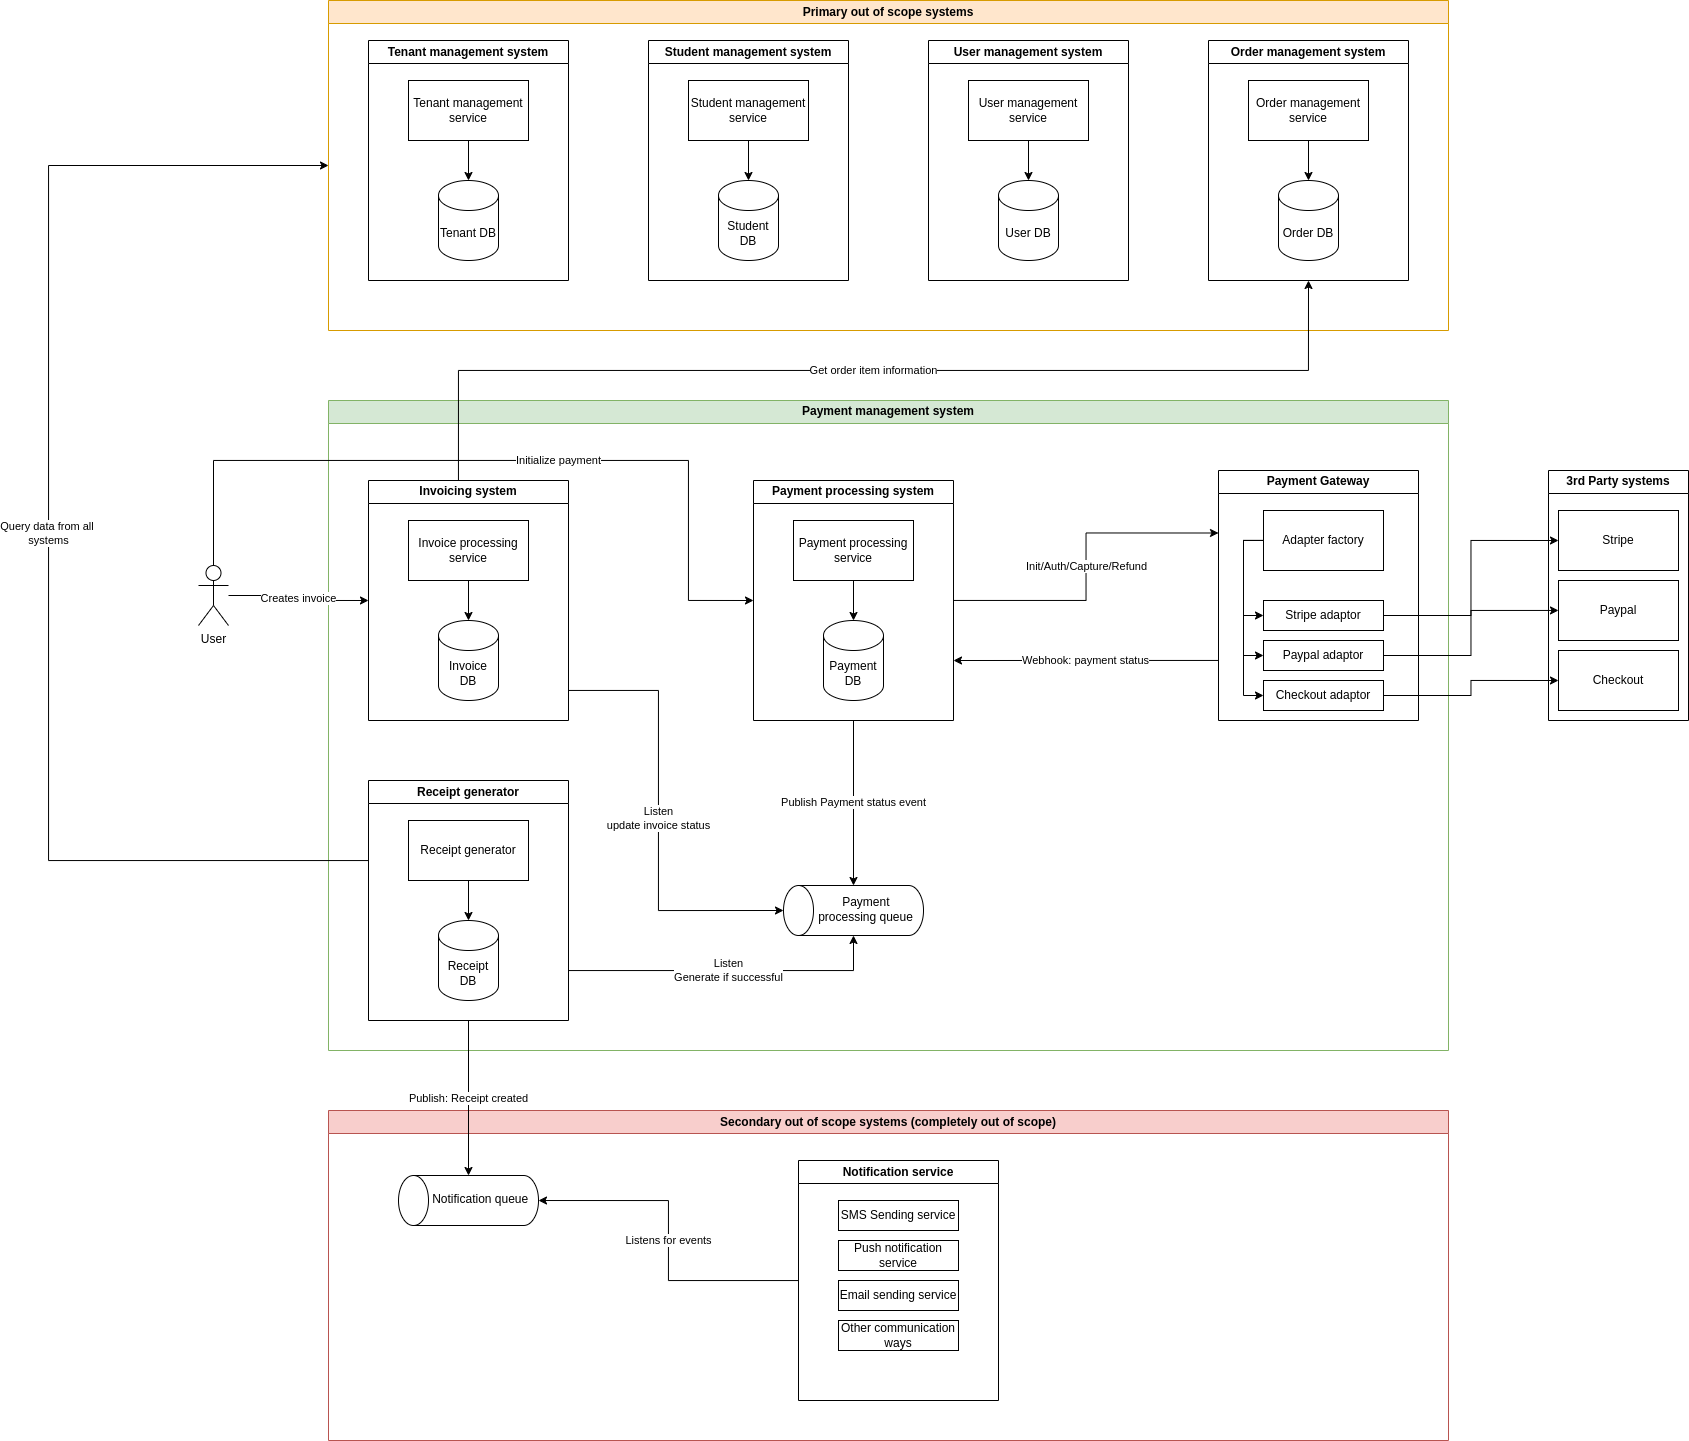

The diagram above was exported from draw.io. Its source (the exported page's mxGraphModel, read from the mxfile embedded in the PNG):
<mxGraphModel dx="2279" dy="847" grid="1" gridSize="10" guides="1" tooltips="1" connect="1" arrows="1" fold="1" page="1" pageScale="1" pageWidth="850" pageHeight="1100" math="0" shadow="0">
  <root>
    <mxCell id="0" />
    <mxCell id="1" parent="0" />
    <mxCell id="gI9NRBJOJIs2QVpcx9hC-3" value="Primary out of scope systems" style="swimlane;whiteSpace=wrap;html=1;container=0;fillColor=#ffe6cc;strokeColor=#d79b00;" vertex="1" parent="1">
      <mxGeometry y="40" width="1120" height="330" as="geometry">
        <mxRectangle y="40" width="200" height="30" as="alternateBounds" />
      </mxGeometry>
    </mxCell>
    <mxCell id="gI9NRBJOJIs2QVpcx9hC-4" value="Tenant management system" style="swimlane;whiteSpace=wrap;html=1;" vertex="1" parent="gI9NRBJOJIs2QVpcx9hC-3">
      <mxGeometry x="40" y="40" width="200" height="240" as="geometry" />
    </mxCell>
    <mxCell id="gI9NRBJOJIs2QVpcx9hC-5" value="Tenant DB" style="shape=cylinder3;whiteSpace=wrap;html=1;boundedLbl=1;backgroundOutline=1;size=15;" vertex="1" parent="gI9NRBJOJIs2QVpcx9hC-4">
      <mxGeometry x="70" y="140" width="60" height="80" as="geometry" />
    </mxCell>
    <mxCell id="gI9NRBJOJIs2QVpcx9hC-8" style="edgeStyle=orthogonalEdgeStyle;rounded=0;orthogonalLoop=1;jettySize=auto;html=1;" edge="1" parent="gI9NRBJOJIs2QVpcx9hC-4" source="gI9NRBJOJIs2QVpcx9hC-7" target="gI9NRBJOJIs2QVpcx9hC-5">
      <mxGeometry relative="1" as="geometry" />
    </mxCell>
    <mxCell id="gI9NRBJOJIs2QVpcx9hC-7" value="Tenant management service" style="rounded=0;whiteSpace=wrap;html=1;" vertex="1" parent="gI9NRBJOJIs2QVpcx9hC-4">
      <mxGeometry x="40" y="40" width="120" height="60" as="geometry" />
    </mxCell>
    <mxCell id="gI9NRBJOJIs2QVpcx9hC-9" value="Student management system" style="swimlane;whiteSpace=wrap;html=1;" vertex="1" parent="gI9NRBJOJIs2QVpcx9hC-3">
      <mxGeometry x="320" y="40" width="200" height="240" as="geometry" />
    </mxCell>
    <mxCell id="gI9NRBJOJIs2QVpcx9hC-10" value="Student DB" style="shape=cylinder3;whiteSpace=wrap;html=1;boundedLbl=1;backgroundOutline=1;size=15;" vertex="1" parent="gI9NRBJOJIs2QVpcx9hC-9">
      <mxGeometry x="70" y="140" width="60" height="80" as="geometry" />
    </mxCell>
    <mxCell id="gI9NRBJOJIs2QVpcx9hC-11" style="edgeStyle=orthogonalEdgeStyle;rounded=0;orthogonalLoop=1;jettySize=auto;html=1;" edge="1" parent="gI9NRBJOJIs2QVpcx9hC-9" source="gI9NRBJOJIs2QVpcx9hC-12" target="gI9NRBJOJIs2QVpcx9hC-10">
      <mxGeometry relative="1" as="geometry" />
    </mxCell>
    <mxCell id="gI9NRBJOJIs2QVpcx9hC-12" value="Student management service" style="rounded=0;whiteSpace=wrap;html=1;" vertex="1" parent="gI9NRBJOJIs2QVpcx9hC-9">
      <mxGeometry x="40" y="40" width="120" height="60" as="geometry" />
    </mxCell>
    <mxCell id="gI9NRBJOJIs2QVpcx9hC-13" value="User management system" style="swimlane;whiteSpace=wrap;html=1;startSize=23;" vertex="1" parent="gI9NRBJOJIs2QVpcx9hC-3">
      <mxGeometry x="600" y="40" width="200" height="240" as="geometry" />
    </mxCell>
    <mxCell id="gI9NRBJOJIs2QVpcx9hC-14" value="User DB" style="shape=cylinder3;whiteSpace=wrap;html=1;boundedLbl=1;backgroundOutline=1;size=15;" vertex="1" parent="gI9NRBJOJIs2QVpcx9hC-13">
      <mxGeometry x="70" y="140" width="60" height="80" as="geometry" />
    </mxCell>
    <mxCell id="gI9NRBJOJIs2QVpcx9hC-15" style="edgeStyle=orthogonalEdgeStyle;rounded=0;orthogonalLoop=1;jettySize=auto;html=1;" edge="1" parent="gI9NRBJOJIs2QVpcx9hC-13" source="gI9NRBJOJIs2QVpcx9hC-16" target="gI9NRBJOJIs2QVpcx9hC-14">
      <mxGeometry relative="1" as="geometry" />
    </mxCell>
    <mxCell id="gI9NRBJOJIs2QVpcx9hC-16" value="User management service" style="rounded=0;whiteSpace=wrap;html=1;" vertex="1" parent="gI9NRBJOJIs2QVpcx9hC-13">
      <mxGeometry x="40" y="40" width="120" height="60" as="geometry" />
    </mxCell>
    <mxCell id="gI9NRBJOJIs2QVpcx9hC-17" value="Order management system" style="swimlane;whiteSpace=wrap;html=1;" vertex="1" parent="gI9NRBJOJIs2QVpcx9hC-3">
      <mxGeometry x="880" y="40" width="200" height="240" as="geometry" />
    </mxCell>
    <mxCell id="gI9NRBJOJIs2QVpcx9hC-18" value="Order DB" style="shape=cylinder3;whiteSpace=wrap;html=1;boundedLbl=1;backgroundOutline=1;size=15;" vertex="1" parent="gI9NRBJOJIs2QVpcx9hC-17">
      <mxGeometry x="70" y="140" width="60" height="80" as="geometry" />
    </mxCell>
    <mxCell id="gI9NRBJOJIs2QVpcx9hC-19" style="edgeStyle=orthogonalEdgeStyle;rounded=0;orthogonalLoop=1;jettySize=auto;html=1;" edge="1" parent="gI9NRBJOJIs2QVpcx9hC-17" source="gI9NRBJOJIs2QVpcx9hC-20" target="gI9NRBJOJIs2QVpcx9hC-18">
      <mxGeometry relative="1" as="geometry" />
    </mxCell>
    <mxCell id="gI9NRBJOJIs2QVpcx9hC-20" value="Order management service" style="rounded=0;whiteSpace=wrap;html=1;" vertex="1" parent="gI9NRBJOJIs2QVpcx9hC-17">
      <mxGeometry x="40" y="40" width="120" height="60" as="geometry" />
    </mxCell>
    <mxCell id="gI9NRBJOJIs2QVpcx9hC-22" value="Payment management system" style="swimlane;whiteSpace=wrap;html=1;shadow=0;glass=0;fillStyle=auto;rounded=0;noLabel=0;fillColor=#d5e8d4;strokeColor=#82b366;" vertex="1" parent="1">
      <mxGeometry y="440" width="1120" height="650" as="geometry" />
    </mxCell>
    <mxCell id="gI9NRBJOJIs2QVpcx9hC-23" value="Invoicing system" style="swimlane;whiteSpace=wrap;html=1;" vertex="1" parent="gI9NRBJOJIs2QVpcx9hC-22">
      <mxGeometry x="40" y="80" width="200" height="240" as="geometry" />
    </mxCell>
    <mxCell id="gI9NRBJOJIs2QVpcx9hC-24" value="Invoice DB" style="shape=cylinder3;whiteSpace=wrap;html=1;boundedLbl=1;backgroundOutline=1;size=15;" vertex="1" parent="gI9NRBJOJIs2QVpcx9hC-23">
      <mxGeometry x="70" y="140" width="60" height="80" as="geometry" />
    </mxCell>
    <mxCell id="gI9NRBJOJIs2QVpcx9hC-25" style="edgeStyle=orthogonalEdgeStyle;rounded=0;orthogonalLoop=1;jettySize=auto;html=1;" edge="1" parent="gI9NRBJOJIs2QVpcx9hC-23" source="gI9NRBJOJIs2QVpcx9hC-26" target="gI9NRBJOJIs2QVpcx9hC-24">
      <mxGeometry relative="1" as="geometry" />
    </mxCell>
    <mxCell id="gI9NRBJOJIs2QVpcx9hC-26" value="Invoice processing service" style="rounded=0;whiteSpace=wrap;html=1;" vertex="1" parent="gI9NRBJOJIs2QVpcx9hC-23">
      <mxGeometry x="40" y="40" width="120" height="60" as="geometry" />
    </mxCell>
    <mxCell id="gI9NRBJOJIs2QVpcx9hC-58" value="Init/Auth/Capture/Refund" style="edgeStyle=orthogonalEdgeStyle;rounded=0;orthogonalLoop=1;jettySize=auto;html=1;entryX=0;entryY=0.25;entryDx=0;entryDy=0;" edge="1" parent="gI9NRBJOJIs2QVpcx9hC-22" source="gI9NRBJOJIs2QVpcx9hC-27" target="gI9NRBJOJIs2QVpcx9hC-35">
      <mxGeometry relative="1" as="geometry" />
    </mxCell>
    <mxCell id="gI9NRBJOJIs2QVpcx9hC-27" value="Payment processing system" style="swimlane;whiteSpace=wrap;html=1;" vertex="1" parent="gI9NRBJOJIs2QVpcx9hC-22">
      <mxGeometry x="425" y="80" width="200" height="240" as="geometry" />
    </mxCell>
    <mxCell id="gI9NRBJOJIs2QVpcx9hC-28" value="Payment DB" style="shape=cylinder3;whiteSpace=wrap;html=1;boundedLbl=1;backgroundOutline=1;size=15;" vertex="1" parent="gI9NRBJOJIs2QVpcx9hC-27">
      <mxGeometry x="70" y="140" width="60" height="80" as="geometry" />
    </mxCell>
    <mxCell id="gI9NRBJOJIs2QVpcx9hC-29" style="edgeStyle=orthogonalEdgeStyle;rounded=0;orthogonalLoop=1;jettySize=auto;html=1;" edge="1" parent="gI9NRBJOJIs2QVpcx9hC-27" source="gI9NRBJOJIs2QVpcx9hC-30" target="gI9NRBJOJIs2QVpcx9hC-28">
      <mxGeometry relative="1" as="geometry" />
    </mxCell>
    <mxCell id="gI9NRBJOJIs2QVpcx9hC-30" value="Payment processing service" style="rounded=0;whiteSpace=wrap;html=1;" vertex="1" parent="gI9NRBJOJIs2QVpcx9hC-27">
      <mxGeometry x="40" y="40" width="120" height="60" as="geometry" />
    </mxCell>
    <mxCell id="gI9NRBJOJIs2QVpcx9hC-31" value="Receipt generator" style="swimlane;whiteSpace=wrap;html=1;" vertex="1" parent="gI9NRBJOJIs2QVpcx9hC-22">
      <mxGeometry x="40" y="380" width="200" height="240" as="geometry" />
    </mxCell>
    <mxCell id="gI9NRBJOJIs2QVpcx9hC-32" value="Receipt DB" style="shape=cylinder3;whiteSpace=wrap;html=1;boundedLbl=1;backgroundOutline=1;size=15;" vertex="1" parent="gI9NRBJOJIs2QVpcx9hC-31">
      <mxGeometry x="70" y="140" width="60" height="80" as="geometry" />
    </mxCell>
    <mxCell id="gI9NRBJOJIs2QVpcx9hC-33" style="edgeStyle=orthogonalEdgeStyle;rounded=0;orthogonalLoop=1;jettySize=auto;html=1;" edge="1" parent="gI9NRBJOJIs2QVpcx9hC-31" source="gI9NRBJOJIs2QVpcx9hC-34" target="gI9NRBJOJIs2QVpcx9hC-32">
      <mxGeometry relative="1" as="geometry" />
    </mxCell>
    <mxCell id="gI9NRBJOJIs2QVpcx9hC-34" value="Receipt generator" style="rounded=0;whiteSpace=wrap;html=1;" vertex="1" parent="gI9NRBJOJIs2QVpcx9hC-31">
      <mxGeometry x="40" y="40" width="120" height="60" as="geometry" />
    </mxCell>
    <mxCell id="gI9NRBJOJIs2QVpcx9hC-59" value="Webhook: payment status" style="edgeStyle=orthogonalEdgeStyle;rounded=0;orthogonalLoop=1;jettySize=auto;html=1;entryX=1;entryY=0.75;entryDx=0;entryDy=0;" edge="1" parent="gI9NRBJOJIs2QVpcx9hC-22" source="gI9NRBJOJIs2QVpcx9hC-35" target="gI9NRBJOJIs2QVpcx9hC-27">
      <mxGeometry relative="1" as="geometry">
        <Array as="points">
          <mxPoint x="810" y="260" />
          <mxPoint x="810" y="260" />
        </Array>
      </mxGeometry>
    </mxCell>
    <mxCell id="gI9NRBJOJIs2QVpcx9hC-35" value="Payment Gateway" style="swimlane;whiteSpace=wrap;html=1;" vertex="1" parent="gI9NRBJOJIs2QVpcx9hC-22">
      <mxGeometry x="890" y="70" width="200" height="250" as="geometry" />
    </mxCell>
    <mxCell id="gI9NRBJOJIs2QVpcx9hC-46" style="edgeStyle=orthogonalEdgeStyle;rounded=0;orthogonalLoop=1;jettySize=auto;html=1;entryX=0;entryY=0.5;entryDx=0;entryDy=0;" edge="1" parent="gI9NRBJOJIs2QVpcx9hC-35" source="gI9NRBJOJIs2QVpcx9hC-39" target="gI9NRBJOJIs2QVpcx9hC-40">
      <mxGeometry relative="1" as="geometry">
        <Array as="points">
          <mxPoint x="25" y="70" />
          <mxPoint x="25" y="145" />
        </Array>
      </mxGeometry>
    </mxCell>
    <mxCell id="gI9NRBJOJIs2QVpcx9hC-48" style="edgeStyle=orthogonalEdgeStyle;rounded=0;orthogonalLoop=1;jettySize=auto;html=1;entryX=0;entryY=0.5;entryDx=0;entryDy=0;" edge="1" parent="gI9NRBJOJIs2QVpcx9hC-35" source="gI9NRBJOJIs2QVpcx9hC-39" target="gI9NRBJOJIs2QVpcx9hC-41">
      <mxGeometry relative="1" as="geometry">
        <Array as="points">
          <mxPoint x="25" y="70" />
          <mxPoint x="25" y="185" />
        </Array>
      </mxGeometry>
    </mxCell>
    <mxCell id="gI9NRBJOJIs2QVpcx9hC-49" style="edgeStyle=orthogonalEdgeStyle;rounded=0;orthogonalLoop=1;jettySize=auto;html=1;entryX=0;entryY=0.5;entryDx=0;entryDy=0;" edge="1" parent="gI9NRBJOJIs2QVpcx9hC-35" source="gI9NRBJOJIs2QVpcx9hC-39" target="gI9NRBJOJIs2QVpcx9hC-42">
      <mxGeometry relative="1" as="geometry">
        <Array as="points">
          <mxPoint x="25" y="70" />
          <mxPoint x="25" y="225" />
        </Array>
      </mxGeometry>
    </mxCell>
    <mxCell id="gI9NRBJOJIs2QVpcx9hC-39" value="Adapter factory" style="rounded=0;whiteSpace=wrap;html=1;" vertex="1" parent="gI9NRBJOJIs2QVpcx9hC-35">
      <mxGeometry x="45" y="40" width="120" height="60" as="geometry" />
    </mxCell>
    <mxCell id="gI9NRBJOJIs2QVpcx9hC-40" value="Stripe adaptor" style="rounded=0;whiteSpace=wrap;html=1;" vertex="1" parent="gI9NRBJOJIs2QVpcx9hC-35">
      <mxGeometry x="45" y="130" width="120" height="30" as="geometry" />
    </mxCell>
    <mxCell id="gI9NRBJOJIs2QVpcx9hC-41" value="Paypal adaptor" style="rounded=0;whiteSpace=wrap;html=1;" vertex="1" parent="gI9NRBJOJIs2QVpcx9hC-35">
      <mxGeometry x="45" y="170" width="120" height="30" as="geometry" />
    </mxCell>
    <mxCell id="gI9NRBJOJIs2QVpcx9hC-42" value="Checkout adaptor" style="rounded=0;whiteSpace=wrap;html=1;" vertex="1" parent="gI9NRBJOJIs2QVpcx9hC-35">
      <mxGeometry x="45" y="210" width="120" height="30" as="geometry" />
    </mxCell>
    <mxCell id="gI9NRBJOJIs2QVpcx9hC-60" value="Payment processing queue" style="shape=cylinder3;whiteSpace=wrap;html=1;boundedLbl=1;backgroundOutline=1;size=15;rotation=-90;textDirection=vertical-rl;" vertex="1" parent="gI9NRBJOJIs2QVpcx9hC-22">
      <mxGeometry x="500" y="440" width="50" height="140" as="geometry" />
    </mxCell>
    <mxCell id="gI9NRBJOJIs2QVpcx9hC-61" value="Publish Payment status event" style="edgeStyle=orthogonalEdgeStyle;rounded=0;orthogonalLoop=1;jettySize=auto;html=1;entryX=1;entryY=0.5;entryDx=0;entryDy=0;entryPerimeter=0;" edge="1" parent="gI9NRBJOJIs2QVpcx9hC-22" source="gI9NRBJOJIs2QVpcx9hC-27" target="gI9NRBJOJIs2QVpcx9hC-60">
      <mxGeometry relative="1" as="geometry" />
    </mxCell>
    <mxCell id="gI9NRBJOJIs2QVpcx9hC-63" value="Listen&lt;br&gt;update invoice status" style="edgeStyle=orthogonalEdgeStyle;rounded=0;orthogonalLoop=1;jettySize=auto;html=1;entryX=0.5;entryY=0;entryDx=0;entryDy=0;entryPerimeter=0;" edge="1" parent="gI9NRBJOJIs2QVpcx9hC-22" source="gI9NRBJOJIs2QVpcx9hC-23" target="gI9NRBJOJIs2QVpcx9hC-60">
      <mxGeometry relative="1" as="geometry">
        <Array as="points">
          <mxPoint x="330" y="290" />
          <mxPoint x="330" y="510" />
        </Array>
      </mxGeometry>
    </mxCell>
    <mxCell id="gI9NRBJOJIs2QVpcx9hC-64" value="Listen&lt;br&gt;Generate if successful" style="edgeStyle=orthogonalEdgeStyle;rounded=0;orthogonalLoop=1;jettySize=auto;html=1;entryX=0;entryY=0.5;entryDx=0;entryDy=0;entryPerimeter=0;" edge="1" parent="gI9NRBJOJIs2QVpcx9hC-22" source="gI9NRBJOJIs2QVpcx9hC-31" target="gI9NRBJOJIs2QVpcx9hC-60">
      <mxGeometry relative="1" as="geometry">
        <Array as="points">
          <mxPoint x="525" y="570" />
        </Array>
      </mxGeometry>
    </mxCell>
    <mxCell id="gI9NRBJOJIs2QVpcx9hC-50" value="3rd Party systems" style="swimlane;whiteSpace=wrap;html=1;" vertex="1" parent="1">
      <mxGeometry x="1220" y="510" width="140" height="250" as="geometry" />
    </mxCell>
    <mxCell id="gI9NRBJOJIs2QVpcx9hC-51" value="Checkout" style="rounded=0;whiteSpace=wrap;html=1;" vertex="1" parent="gI9NRBJOJIs2QVpcx9hC-50">
      <mxGeometry x="10" y="180" width="120" height="60" as="geometry" />
    </mxCell>
    <mxCell id="gI9NRBJOJIs2QVpcx9hC-52" value="Stripe" style="rounded=0;whiteSpace=wrap;html=1;" vertex="1" parent="gI9NRBJOJIs2QVpcx9hC-50">
      <mxGeometry x="10" y="40" width="120" height="60" as="geometry" />
    </mxCell>
    <mxCell id="gI9NRBJOJIs2QVpcx9hC-53" value="Paypal" style="rounded=0;whiteSpace=wrap;html=1;" vertex="1" parent="gI9NRBJOJIs2QVpcx9hC-50">
      <mxGeometry x="10" y="110" width="120" height="60" as="geometry" />
    </mxCell>
    <mxCell id="gI9NRBJOJIs2QVpcx9hC-54" style="edgeStyle=orthogonalEdgeStyle;rounded=0;orthogonalLoop=1;jettySize=auto;html=1;entryX=0;entryY=0.5;entryDx=0;entryDy=0;" edge="1" parent="1" source="gI9NRBJOJIs2QVpcx9hC-40" target="gI9NRBJOJIs2QVpcx9hC-52">
      <mxGeometry relative="1" as="geometry" />
    </mxCell>
    <mxCell id="gI9NRBJOJIs2QVpcx9hC-55" style="edgeStyle=orthogonalEdgeStyle;rounded=0;orthogonalLoop=1;jettySize=auto;html=1;" edge="1" parent="1" source="gI9NRBJOJIs2QVpcx9hC-41" target="gI9NRBJOJIs2QVpcx9hC-53">
      <mxGeometry relative="1" as="geometry" />
    </mxCell>
    <mxCell id="gI9NRBJOJIs2QVpcx9hC-56" style="edgeStyle=orthogonalEdgeStyle;rounded=0;orthogonalLoop=1;jettySize=auto;html=1;entryX=0;entryY=0.5;entryDx=0;entryDy=0;" edge="1" parent="1" source="gI9NRBJOJIs2QVpcx9hC-42" target="gI9NRBJOJIs2QVpcx9hC-51">
      <mxGeometry relative="1" as="geometry" />
    </mxCell>
    <mxCell id="gI9NRBJOJIs2QVpcx9hC-65" value="Query data from all&amp;nbsp;&lt;br&gt;systems" style="edgeStyle=orthogonalEdgeStyle;rounded=0;orthogonalLoop=1;jettySize=auto;html=1;entryX=0;entryY=0.5;entryDx=0;entryDy=0;" edge="1" parent="1" source="gI9NRBJOJIs2QVpcx9hC-31" target="gI9NRBJOJIs2QVpcx9hC-3">
      <mxGeometry relative="1" as="geometry">
        <Array as="points">
          <mxPoint x="-280" y="900" />
          <mxPoint x="-280" y="205" />
        </Array>
      </mxGeometry>
    </mxCell>
    <mxCell id="05lAdUXW3x2sgNZkczJD-1" value="Get order item information" style="edgeStyle=orthogonalEdgeStyle;rounded=0;orthogonalLoop=1;jettySize=auto;html=1;entryX=0.5;entryY=1;entryDx=0;entryDy=0;" edge="1" parent="1" source="gI9NRBJOJIs2QVpcx9hC-23" target="gI9NRBJOJIs2QVpcx9hC-17">
      <mxGeometry relative="1" as="geometry">
        <Array as="points">
          <mxPoint x="130" y="410" />
          <mxPoint x="980" y="410" />
        </Array>
      </mxGeometry>
    </mxCell>
    <mxCell id="05lAdUXW3x2sgNZkczJD-5" value="Creates invoice" style="edgeStyle=orthogonalEdgeStyle;rounded=0;orthogonalLoop=1;jettySize=auto;html=1;entryX=0;entryY=0.5;entryDx=0;entryDy=0;" edge="1" parent="1" source="05lAdUXW3x2sgNZkczJD-4" target="gI9NRBJOJIs2QVpcx9hC-23">
      <mxGeometry relative="1" as="geometry" />
    </mxCell>
    <mxCell id="05lAdUXW3x2sgNZkczJD-6" value="Initialize payment" style="edgeStyle=orthogonalEdgeStyle;rounded=0;orthogonalLoop=1;jettySize=auto;html=1;entryX=0;entryY=0.5;entryDx=0;entryDy=0;" edge="1" parent="1" source="05lAdUXW3x2sgNZkczJD-4" target="gI9NRBJOJIs2QVpcx9hC-27">
      <mxGeometry x="0.1465" relative="1" as="geometry">
        <Array as="points">
          <mxPoint x="-115" y="500" />
          <mxPoint x="360" y="500" />
          <mxPoint x="360" y="640" />
        </Array>
        <mxPoint as="offset" />
      </mxGeometry>
    </mxCell>
    <mxCell id="05lAdUXW3x2sgNZkczJD-4" value="User" style="shape=umlActor;verticalLabelPosition=bottom;verticalAlign=top;html=1;outlineConnect=0;" vertex="1" parent="1">
      <mxGeometry x="-130" y="605" width="30" height="60" as="geometry" />
    </mxCell>
    <mxCell id="05lAdUXW3x2sgNZkczJD-7" value="Secondary out of scope systems (completely out of scope)" style="swimlane;whiteSpace=wrap;html=1;fillColor=#f8cecc;strokeColor=#b85450;" vertex="1" parent="1">
      <mxGeometry y="1150" width="1120" height="330" as="geometry" />
    </mxCell>
    <mxCell id="05lAdUXW3x2sgNZkczJD-29" value="Listens for events" style="edgeStyle=orthogonalEdgeStyle;rounded=0;orthogonalLoop=1;jettySize=auto;html=1;" edge="1" parent="05lAdUXW3x2sgNZkczJD-7" source="05lAdUXW3x2sgNZkczJD-8" target="05lAdUXW3x2sgNZkczJD-24">
      <mxGeometry relative="1" as="geometry" />
    </mxCell>
    <mxCell id="05lAdUXW3x2sgNZkczJD-8" value="Notification service" style="swimlane;whiteSpace=wrap;html=1;" vertex="1" parent="05lAdUXW3x2sgNZkczJD-7">
      <mxGeometry x="470" y="50" width="200" height="240" as="geometry" />
    </mxCell>
    <mxCell id="05lAdUXW3x2sgNZkczJD-11" value="SMS Sending service" style="rounded=0;whiteSpace=wrap;html=1;" vertex="1" parent="05lAdUXW3x2sgNZkczJD-8">
      <mxGeometry x="40" y="40" width="120" height="30" as="geometry" />
    </mxCell>
    <mxCell id="05lAdUXW3x2sgNZkczJD-26" value="Push notification service" style="rounded=0;whiteSpace=wrap;html=1;" vertex="1" parent="05lAdUXW3x2sgNZkczJD-8">
      <mxGeometry x="40" y="80" width="120" height="30" as="geometry" />
    </mxCell>
    <mxCell id="05lAdUXW3x2sgNZkczJD-27" value="Email sending service" style="rounded=0;whiteSpace=wrap;html=1;" vertex="1" parent="05lAdUXW3x2sgNZkczJD-8">
      <mxGeometry x="40" y="120" width="120" height="30" as="geometry" />
    </mxCell>
    <mxCell id="05lAdUXW3x2sgNZkczJD-28" value="Other communication ways" style="rounded=0;whiteSpace=wrap;html=1;" vertex="1" parent="05lAdUXW3x2sgNZkczJD-8">
      <mxGeometry x="40" y="160" width="120" height="30" as="geometry" />
    </mxCell>
    <mxCell id="05lAdUXW3x2sgNZkczJD-24" value="Notification queue" style="shape=cylinder3;whiteSpace=wrap;html=1;boundedLbl=1;backgroundOutline=1;size=15;rotation=-90;textDirection=vertical-rl;" vertex="1" parent="05lAdUXW3x2sgNZkczJD-7">
      <mxGeometry x="115" y="20" width="50" height="140" as="geometry" />
    </mxCell>
    <mxCell id="05lAdUXW3x2sgNZkczJD-25" value="Publish: Receipt created" style="edgeStyle=orthogonalEdgeStyle;rounded=0;orthogonalLoop=1;jettySize=auto;html=1;entryX=1;entryY=0.5;entryDx=0;entryDy=0;entryPerimeter=0;" edge="1" parent="1" source="gI9NRBJOJIs2QVpcx9hC-31" target="05lAdUXW3x2sgNZkczJD-24">
      <mxGeometry relative="1" as="geometry" />
    </mxCell>
  </root>
</mxGraphModel>